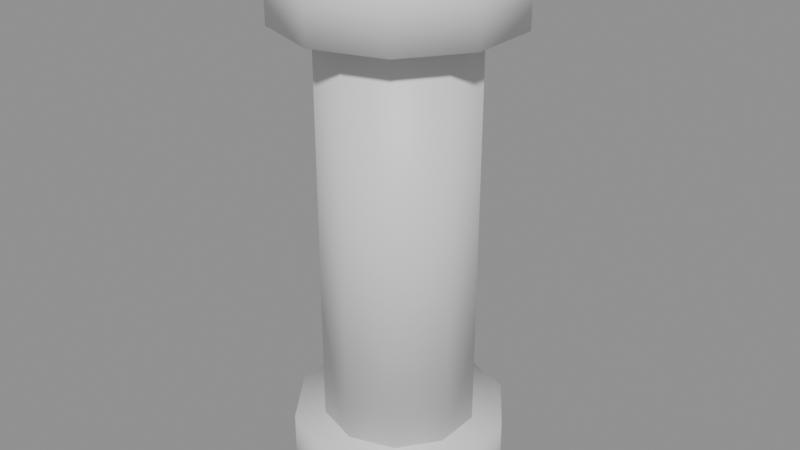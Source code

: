 # Source: column_short.blend  (saved by Blender 5.2.44; exported with 4.5.12 LTS)
import bpy
from mathutils import Matrix  # noqa: F401  (used for matrix-valued properties, if any)

bpy.ops.wm.read_factory_settings(use_empty=True)
scene = bpy.context.scene
scene.name = 'Scene'

# ---- materials (node trees are filled in below, after node groups)
mat_stone = bpy.data.materials.new('stone')

# ---- material node trees
mat_stone.use_nodes = True; mat_stone.node_tree.nodes.clear()
_N = mat_stone.node_tree.nodes; _L = mat_stone.node_tree.links
n0 = _N.new('ShaderNodeBsdfPrincipled'); n0.name = 'Principled BSDF'; n0.location = (-200, 100)
n0.inputs[10].default_value = 0.005
n1 = _N.new('ShaderNodeOutputMaterial'); n1.name = 'Material Output'; n1.location = (200, 100)
_L.new(n0.outputs[0], n1.inputs[0])
n1.is_active_output = True

# ---- meshes
me_column = bpy.data.meshes.new('column')
me_column.from_pydata([(0.0, 0.35, 0.0), (0.0, 0.35, 0.25), (0.2057, 0.2832, 0.0), (0.2057, 0.2832, 0.25), (0.3329, 0.1082, 0.0), (0.3329, 0.1082, 0.25), (0.3329, -0.1082, 0.0), (0.3329, -0.1082, 0.25), (0.2057, -0.2832, 0.0), (0.2057, -0.2832, 0.25), (0.0, -0.35, 0.0), (0.0, -0.35, 0.25), (-0.2057, -0.2832, 0.0), (-0.2057, -0.2832, 0.25), (-0.3329, -0.1082, 0.0), (-0.3329, -0.1082, 0.25), (-0.3329, 0.1082, 0.0), (-0.3329, 0.1082, 0.25), (-0.2057, 0.2832, 0.0), (-0.2057, 0.2832, 0.25), (0.0, 0.25, 0.25), (0.0, 0.25, 1.55), (0.1469, 0.2023, 0.25), (0.1469, 0.2023, 1.55), (0.2378, 0.07725, 0.25), (0.2378, 0.07725, 1.55), (0.2378, -0.07725, 0.25), (0.2378, -0.07725, 1.55), (0.1469, -0.2023, 0.25), (0.1469, -0.2023, 1.55), (0.0, -0.25, 0.25), (0.0, -0.25, 1.55), (-0.1469, -0.2023, 0.25), (-0.1469, -0.2023, 1.55), (-0.2378, -0.07725, 0.25), (-0.2378, -0.07725, 1.55), (-0.2378, 0.07725, 0.25), (-0.2378, 0.07725, 1.55), (-0.1469, 0.2023, 0.25), (-0.1469, 0.2023, 1.55), (0.0, 0.375, 1.55), (0.0, 0.375, 1.8), (0.2204, 0.3034, 1.55), (0.2204, 0.3034, 1.8), (0.3566, 0.1159, 1.55), (0.3566, 0.1159, 1.8), (0.3566, -0.1159, 1.55), (0.3566, -0.1159, 1.8), (0.2204, -0.3034, 1.55), (0.2204, -0.3034, 1.8), (0.0, -0.375, 1.55), (0.0, -0.375, 1.8), (-0.2204, -0.3034, 1.55), (-0.2204, -0.3034, 1.8), (-0.3566, -0.1159, 1.55), (-0.3566, -0.1159, 1.8), (-0.3566, 0.1159, 1.55), (-0.3566, 0.1159, 1.8), (-0.2204, 0.3034, 1.55), (-0.2204, 0.3034, 1.8)], [], [(30, 31, 33, 32), (24, 25, 27, 26), (0, 1, 3, 2), (46, 47, 49, 48), (2, 3, 5, 4), (4, 5, 7, 6), (28, 29, 31, 30), (22, 23, 25, 24), (6, 7, 9, 8), (8, 9, 11, 10), (10, 11, 13, 12), (26, 27, 29, 28), (20, 21, 23, 22), (12, 13, 15, 14), (42, 43, 45, 44), (44, 45, 47, 46), (14, 15, 17, 16), (3, 1, 19, 17, 15, 13, 11, 9, 7, 5), (50, 51, 53, 52), (16, 17, 19, 18), (48, 49, 51, 50), (18, 19, 1, 0), (0, 2, 4, 6, 8, 10, 12, 14, 16, 18), (40, 41, 43, 42), (32, 33, 35, 34), (34, 35, 37, 36), (27, 25, 23, 21, 39, 37, 35, 33, 31, 29), (36, 37, 39, 38), (38, 39, 21, 20), (32, 34, 36, 38, 20, 22, 24, 26, 28, 30), (52, 53, 55, 54), (54, 55, 57, 56), (45, 43, 41, 59, 57, 55, 53, 51, 49, 47), (56, 57, 59, 58), (58, 59, 41, 40), (44, 46, 48, 50, 52, 54, 56, 58, 40, 42)])
me_column.polygons.foreach_set('use_smooth', [True] * 36)
_uv = me_column.uv_layers.new(name='Float2')
_uv.uv.foreach_set('vector', [0.0, 0.25, 0.0, 1.55, -0.1469, 1.55, -0.1469, 0.25, 0.07725, 0.25, 0.07725, 1.55, -0.07725, 1.55, -0.07725, 0.25, 0.0, 0.0, 0.0, 0.25, 0.2057, 0.25, 0.2057, 0.0, -0.1159, 1.55, -0.1159, 1.8, -0.3034, 1.8, -0.3034, 1.55, 0.2832, 0.0, 0.2832, 0.25, 0.1082, 0.25, 0.1082, 0.0, 0.1082, 0.0, 0.1082, 0.25, -0.1082, 0.25, -0.1082, 0.0, 0.1469, 0.25, 0.1469, 1.55, 0.0, 1.55, 0.0, 0.25, 0.2023, 0.25, 0.2023, 1.55, 0.07725, 1.55, 0.07725, 0.25, -0.1082, 0.0, -0.1082, 0.25, -0.2832, 0.25, -0.2832, 0.0, 0.2057, 0.0, 0.2057, 0.25, 0.0, 0.25, 0.0, 0.0, 0.0, 0.0, 0.0, 0.25, -0.2057, 0.25, -0.2057, 0.0, -0.07725, 0.25, -0.07725, 1.55, -0.2023, 1.55, -0.2023, 0.25, 0.0, 0.25, 0.0, 1.55, 0.1469, 1.55, 0.1469, 0.25, -0.2832, 0.0, -0.2832, 0.25, -0.1082, 0.25, -0.1082, 0.0, 0.3034, 1.55, 0.3034, 1.8, 0.1159, 1.8, 0.1159, 1.55, 0.1159, 1.55, 0.1159, 1.8, -0.1159, 1.8, -0.1159, 1.55, -0.1082, 0.0, -0.1082, 0.25, 0.1082, 0.25, 0.1082, 0.0, 0.2057, 0.2832, 0.0, 0.35, -0.2057, 0.2832, -0.3329, 0.1082, -0.3329, -0.1082, -0.2057, -0.2832, 0.0, -0.35, 0.2057, -0.2832, 0.3329, -0.1082, 0.3329, 0.1082, 0.0, 1.55, 0.0, 1.8, -0.2204, 1.8, -0.2204, 1.55, 0.1082, 0.0, 0.1082, 0.25, 0.2832, 0.25, 0.2832, 0.0, 0.2204, 1.55, 0.2204, 1.8, 0.0, 1.8, 0.0, 1.55, -0.2057, 0.0, -0.2057, 0.25, 0.0, 0.25, 0.0, 0.0, 0.0, 0.35, 0.2057, 0.2832, 0.3329, 0.1082, 0.3329, -0.1082, 0.2057, -0.2832, 0.0, -0.35, -0.2057, -0.2832, -0.3329, -0.1082, -0.3329, 0.1082, -0.2057, 0.2832, 0.0, 1.55, 0.0, 1.8, 0.2204, 1.8, 0.2204, 1.55, -0.2023, 0.25, -0.2023, 1.55, -0.07725, 1.55, -0.07725, 0.25, -0.07725, 0.25, -0.07725, 1.55, 0.07725, 1.55, 0.07725, 0.25, 0.2378, -0.07725, 0.2378, 0.07725, 0.1469, 0.2023, 0.0, 0.25, -0.1469, 0.2023, -0.2378, 0.07725, -0.2378, -0.07725, -0.1469, -0.2023, 0.0, -0.25, 0.1469, -0.2023, 0.07725, 0.25, 0.07725, 1.55, 0.2023, 1.55, 0.2023, 0.25, -0.1469, 0.25, -0.1469, 1.55, 0.0, 1.55, 0.0, 0.25, -0.1469, -0.2023, -0.2378, -0.07725, -0.2378, 0.07725, -0.1469, 0.2023, 0.0, 0.25, 0.1469, 0.2023, 0.2378, 0.07725, 0.2378, -0.07725, 0.1469, -0.2023, 0.0, -0.25, -0.3034, 1.55, -0.3034, 1.8, -0.1159, 1.8, -0.1159, 1.55, -0.1159, 1.55, -0.1159, 1.8, 0.1159, 1.8, 0.1159, 1.55, 0.3566, 0.1159, 0.2204, 0.3034, 0.0, 0.375, -0.2204, 0.3034, -0.3566, 0.1159, -0.3566, -0.1159, -0.2204, -0.3034, 0.0, -0.375, 0.2204, -0.3034, 0.3566, -0.1159, 0.1159, 1.55, 0.1159, 1.8, 0.3034, 1.8, 0.3034, 1.55, -0.2204, 1.55, -0.2204, 1.8, 0.0, 1.8, 0.0, 1.55, 0.3566, 0.1159, 0.3566, -0.1159, 0.2204, -0.3034, 0.0, -0.375, -0.2204, -0.3034, -0.3566, -0.1159, -0.3566, 0.1159, -0.2204, 0.3034, 0.0, 0.375, 0.2204, 0.3034])
me_column.materials.append(mat_stone)
me_column.update()

# ---- objects
ob_column_short = bpy.data.objects.new('column_short', None)
ob_column_short_mesh = bpy.data.objects.new('column_short_mesh', me_column)

# ---- transforms, parenting, visibility, modifiers, constraints
ob_column_short.location = (0.0, 0.0, 0.0)
ob_column_short_mesh.parent = ob_column_short
ob_column_short_mesh.location = (0.0, 0.0, 0.0)

# ---- collection membership
scene.collection.objects.link(ob_column_short)
scene.collection.objects.link(ob_column_short_mesh)

# ---- scene / render settings (as saved in the file)
scene.frame_start = 1; scene.frame_end = 250; scene.frame_set(1)
scene.render.engine = 'BLENDER_EEVEE_NEXT'
scene.render.bake_bias = 0.0
scene.render.bake_samples = 0
scene.render.compositor_device = 'GPU'
scene.eevee.use_volume_custom_range = False
scene.eevee.fast_gi_thickness_near = 0.1
scene.eevee.fast_gi_thickness_far = 0.0
scene.eevee.ray_tracing_options.screen_trace_thickness = 0.1
bpy.context.view_layer.update()

# ---- added for rendering (the .blend has no active camera and no usable light): camera, sun + grey world if the file has none
cam_auto = bpy.data.cameras.new('AutoCamera')
cam_auto.lens = 50.0
cam_auto.sensor_width = 36.0
cam_auto.clip_end = 1000.0
ob_auto_camera = bpy.data.objects.new('AutoCamera', cam_auto)
scene.collection.objects.link(ob_auto_camera)
ob_auto_camera.location = (1.9211, -2.30532, 2.43688)
ob_auto_camera.rotation_euler = (1.09748, -7.21219e-08, 0.694738)
scene.camera = ob_auto_camera
light_auto_sun = bpy.data.lights.new('AutoSun', 'SUN')
light_auto_sun.energy = 3.0
light_auto_sun.angle = 0.0523599
ob_auto_sun = bpy.data.objects.new('AutoSun', light_auto_sun)
scene.collection.objects.link(ob_auto_sun)
ob_auto_sun.rotation_euler = (0.872665, 0.174533, 0.523599)
if scene.world is None:
    world_auto = bpy.data.worlds.new('AutoWorld')
    world_auto.color = (0.3, 0.3, 0.3)
    scene.world = world_auto
bpy.context.view_layer.update()
